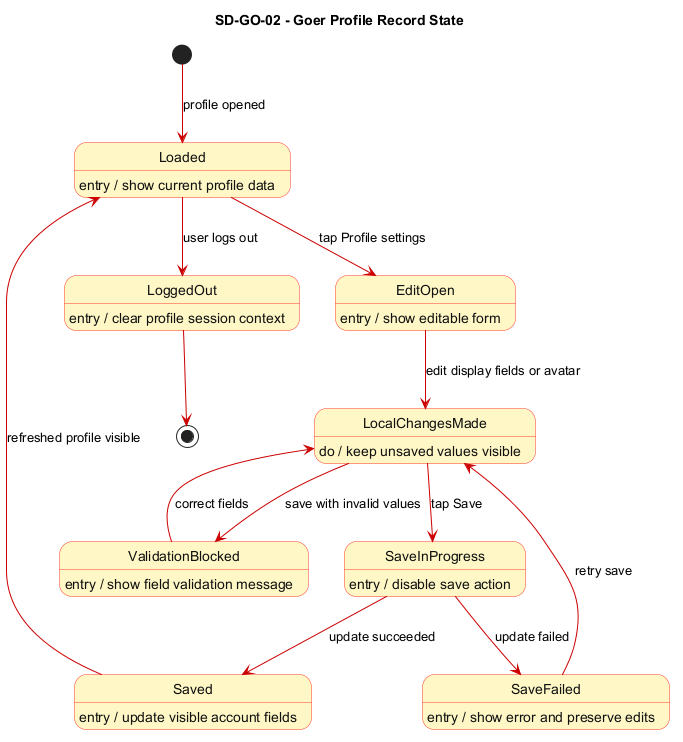

The diagram above was rendered by PlantUML. Its source (embedded in the PNG):
@startuml SD_GO_02_goer_profile_record_state
title SD-GO-02 - Goer Profile Record State

skinparam StateBackgroundColor #FFF8C6
skinparam StateBorderColor #FF3B30
skinparam StateFontColor #111111
skinparam ArrowColor #CC0000
skinparam NoteBackgroundColor #FFFDE7
skinparam NoteBorderColor #E6A817
skinparam shadowing false

' Object stereotype: <<entity>>
' Frontend source: ProfilePage, SettingsPage, SettingsProfilePage, DatabaseManager.
' Backend source: User model and UserRouter update endpoint.

[*] --> Loaded : profile opened
Loaded --> EditOpen : tap Profile settings
EditOpen --> LocalChangesMade : edit display fields or avatar
LocalChangesMade --> ValidationBlocked : save with invalid values
ValidationBlocked --> LocalChangesMade : correct fields
LocalChangesMade --> SaveInProgress : tap Save
SaveInProgress --> Saved : update succeeded
SaveInProgress --> SaveFailed : update failed
SaveFailed --> LocalChangesMade : retry save
Saved --> Loaded : refreshed profile visible
Loaded --> LoggedOut : user logs out
LoggedOut --> [*]

Loaded : entry / show current profile data
EditOpen : entry / show editable form
LocalChangesMade : do / keep unsaved values visible
ValidationBlocked : entry / show field validation message
SaveInProgress : entry / disable save action
Saved : entry / update visible account fields
SaveFailed : entry / show error and preserve edits
LoggedOut : entry / clear profile session context

@enduml